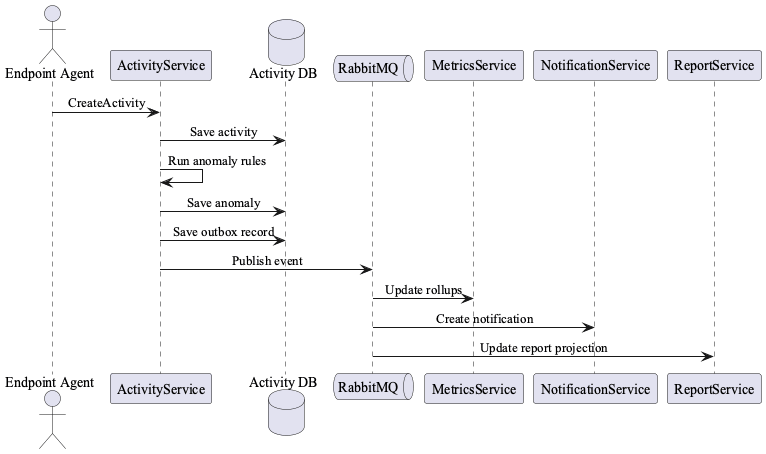

The diagram above was rendered by PlantUML. Its source (embedded in the PNG):
@startuml
skinparam defaultFontName "Times New Roman"
skinparam sequenceMessageAlign center
actor "Endpoint Agent" as Agent
participant "ActivityService" as Act
database "Activity DB" as DbA
queue "RabbitMQ" as MQ
participant "MetricsService" as Met
participant "NotificationService" as Notif
participant "ReportService" as Rep

Agent -> Act: CreateActivity
Act -> DbA: Save activity
Act -> Act: Run anomaly rules
Act -> DbA: Save anomaly
Act -> DbA: Save outbox record
Act -> MQ: Publish event

MQ -> Met: Update rollups
MQ -> Notif: Create notification
MQ -> Rep: Update report projection
@enduml